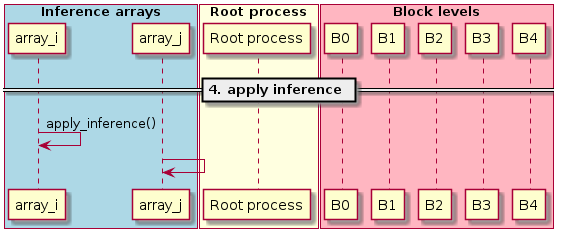

The diagram above was rendered by PlantUML. Its source (embedded in the PNG):
@startuml

box "Inference arrays" #LightBlue
participant array_i as a0
participant array_j as a2
end box

box "Root process" #LightYellow
participant "Root process" as root
end box

box "Block levels" #LightPink
participant "B0" as b0
participant "B1" as b1
participant "B2" as b2
participant "B3" as b3
participant "B4" as b4
end box

== 4. apply inference ==

a0 -> a0 : apply_inference()
a2 -> a2


@enduml